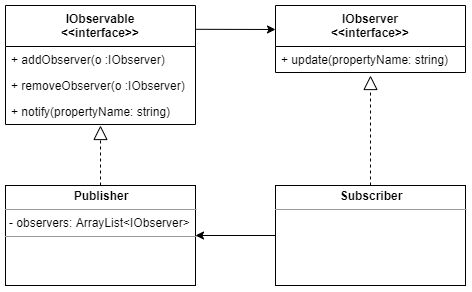

The diagram above was exported from draw.io. Its source (the exported page's mxGraphModel, read from the mxfile embedded in the PNG):
<mxGraphModel dx="710" dy="412" grid="1" gridSize="10" guides="1" tooltips="1" connect="1" arrows="1" fold="1" page="1" pageScale="1" pageWidth="827" pageHeight="1169" math="0" shadow="0">
  <root>
    <mxCell id="WIyWlLk6GJQsqaUBKTNV-0" />
    <mxCell id="WIyWlLk6GJQsqaUBKTNV-1" parent="WIyWlLk6GJQsqaUBKTNV-0" />
    <mxCell id="bWOdj_YMie_QRnK61_3c-21" value="IObservable&#10;&lt;&lt;interface&gt;&gt;" style="swimlane;fontStyle=1;align=center;verticalAlign=top;childLayout=stackLayout;horizontal=1;startSize=41;horizontalStack=0;resizeParent=1;resizeParentMax=0;resizeLast=0;collapsible=1;marginBottom=0;" vertex="1" parent="WIyWlLk6GJQsqaUBKTNV-1">
      <mxGeometry x="170" y="360" width="190" height="119" as="geometry" />
    </mxCell>
    <mxCell id="bWOdj_YMie_QRnK61_3c-24" value="+ addObserver(o :IObserver)" style="text;strokeColor=none;fillColor=none;align=left;verticalAlign=top;spacingLeft=4;spacingRight=4;overflow=hidden;rotatable=0;points=[[0,0.5],[1,0.5]];portConstraint=eastwest;" vertex="1" parent="bWOdj_YMie_QRnK61_3c-21">
      <mxGeometry y="41" width="190" height="26" as="geometry" />
    </mxCell>
    <mxCell id="bWOdj_YMie_QRnK61_3c-27" value="+ removeObserver(o :IObserver)" style="text;strokeColor=none;fillColor=none;align=left;verticalAlign=top;spacingLeft=4;spacingRight=4;overflow=hidden;rotatable=0;points=[[0,0.5],[1,0.5]];portConstraint=eastwest;" vertex="1" parent="bWOdj_YMie_QRnK61_3c-21">
      <mxGeometry y="67" width="190" height="26" as="geometry" />
    </mxCell>
    <mxCell id="bWOdj_YMie_QRnK61_3c-28" value="+ notify(propertyName: string)" style="text;strokeColor=none;fillColor=none;align=left;verticalAlign=top;spacingLeft=4;spacingRight=4;overflow=hidden;rotatable=0;points=[[0,0.5],[1,0.5]];portConstraint=eastwest;" vertex="1" parent="bWOdj_YMie_QRnK61_3c-21">
      <mxGeometry y="93" width="190" height="26" as="geometry" />
    </mxCell>
    <mxCell id="bWOdj_YMie_QRnK61_3c-29" value="IObserver&#10;&lt;&lt;interface&gt;&gt;" style="swimlane;fontStyle=1;align=center;verticalAlign=top;childLayout=stackLayout;horizontal=1;startSize=41;horizontalStack=0;resizeParent=1;resizeParentMax=0;resizeLast=0;collapsible=1;marginBottom=0;" vertex="1" parent="WIyWlLk6GJQsqaUBKTNV-1">
      <mxGeometry x="440" y="360" width="190" height="67" as="geometry" />
    </mxCell>
    <mxCell id="bWOdj_YMie_QRnK61_3c-30" value="+ update(propertyName: string)" style="text;strokeColor=none;fillColor=none;align=left;verticalAlign=top;spacingLeft=4;spacingRight=4;overflow=hidden;rotatable=0;points=[[0,0.5],[1,0.5]];portConstraint=eastwest;" vertex="1" parent="bWOdj_YMie_QRnK61_3c-29">
      <mxGeometry y="41" width="190" height="26" as="geometry" />
    </mxCell>
    <mxCell id="bWOdj_YMie_QRnK61_3c-33" value="" style="endArrow=classic;html=1;exitX=1.004;exitY=0.2;exitDx=0;exitDy=0;exitPerimeter=0;" edge="1" parent="WIyWlLk6GJQsqaUBKTNV-1" source="bWOdj_YMie_QRnK61_3c-21">
      <mxGeometry width="50" height="50" relative="1" as="geometry">
        <mxPoint x="340" y="480" as="sourcePoint" />
        <mxPoint x="440" y="384" as="targetPoint" />
      </mxGeometry>
    </mxCell>
    <mxCell id="bWOdj_YMie_QRnK61_3c-34" value="&lt;p style=&quot;margin: 0px ; margin-top: 4px ; text-align: center&quot;&gt;&lt;b&gt;Publisher&lt;/b&gt;&lt;/p&gt;&lt;hr size=&quot;1&quot;&gt;&lt;p style=&quot;margin: 0px ; margin-left: 4px&quot;&gt;- observers: ArrayList&amp;lt;IObserver&amp;gt;&lt;/p&gt;&lt;hr size=&quot;1&quot;&gt;&lt;p style=&quot;margin: 0px ; margin-left: 4px&quot;&gt;&lt;br&gt;&lt;/p&gt;" style="verticalAlign=top;align=left;overflow=fill;fontSize=12;fontFamily=Helvetica;html=1;" vertex="1" parent="WIyWlLk6GJQsqaUBKTNV-1">
      <mxGeometry x="170" y="540" width="190" height="100" as="geometry" />
    </mxCell>
    <mxCell id="bWOdj_YMie_QRnK61_3c-35" value="&lt;p style=&quot;margin: 0px ; margin-top: 4px ; text-align: center&quot;&gt;&lt;b&gt;Subscriber&lt;/b&gt;&lt;/p&gt;&lt;hr size=&quot;1&quot;&gt;&lt;p style=&quot;margin: 0px ; margin-left: 4px&quot;&gt;&lt;/p&gt;&lt;p style=&quot;margin: 0px ; margin-left: 4px&quot;&gt;&lt;br&gt;&lt;/p&gt;" style="verticalAlign=top;align=left;overflow=fill;fontSize=12;fontFamily=Helvetica;html=1;" vertex="1" parent="WIyWlLk6GJQsqaUBKTNV-1">
      <mxGeometry x="440" y="540" width="190" height="100" as="geometry" />
    </mxCell>
    <mxCell id="bWOdj_YMie_QRnK61_3c-36" value="" style="endArrow=block;dashed=1;endFill=0;endSize=12;html=1;exitX=0.5;exitY=0;exitDx=0;exitDy=0;entryX=0.5;entryY=1.038;entryDx=0;entryDy=0;entryPerimeter=0;" edge="1" parent="WIyWlLk6GJQsqaUBKTNV-1" source="bWOdj_YMie_QRnK61_3c-34" target="bWOdj_YMie_QRnK61_3c-28">
      <mxGeometry width="160" relative="1" as="geometry">
        <mxPoint x="320" y="520" as="sourcePoint" />
        <mxPoint x="480" y="520" as="targetPoint" />
      </mxGeometry>
    </mxCell>
    <mxCell id="bWOdj_YMie_QRnK61_3c-37" value="" style="endArrow=block;dashed=1;endFill=0;endSize=12;html=1;exitX=0.5;exitY=0;exitDx=0;exitDy=0;" edge="1" parent="WIyWlLk6GJQsqaUBKTNV-1" source="bWOdj_YMie_QRnK61_3c-35">
      <mxGeometry width="160" relative="1" as="geometry">
        <mxPoint x="275" y="549.9999999999999" as="sourcePoint" />
        <mxPoint x="535" y="430" as="targetPoint" />
      </mxGeometry>
    </mxCell>
    <mxCell id="bWOdj_YMie_QRnK61_3c-38" value="" style="endArrow=classic;html=1;exitX=0;exitY=0.5;exitDx=0;exitDy=0;entryX=1;entryY=0.5;entryDx=0;entryDy=0;" edge="1" parent="WIyWlLk6GJQsqaUBKTNV-1" source="bWOdj_YMie_QRnK61_3c-35" target="bWOdj_YMie_QRnK61_3c-34">
      <mxGeometry width="50" height="50" relative="1" as="geometry">
        <mxPoint x="370" y="540" as="sourcePoint" />
        <mxPoint x="420" y="490" as="targetPoint" />
      </mxGeometry>
    </mxCell>
  </root>
</mxGraphModel>